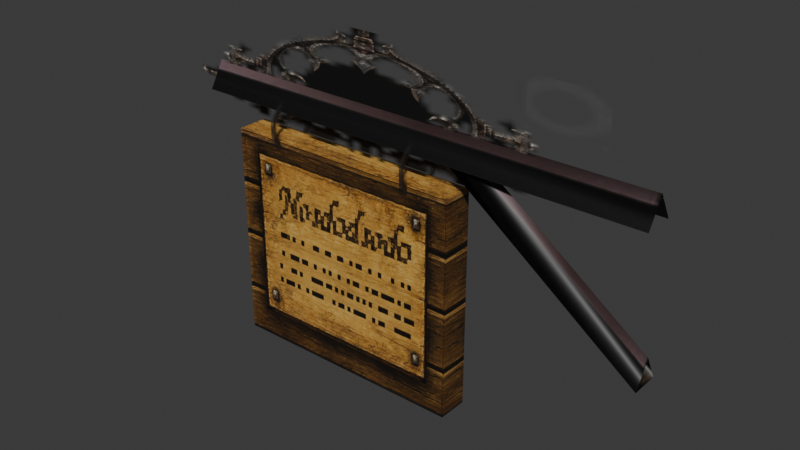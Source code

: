 # Source: source.blend  (saved by Blender 5.2.45; exported with 4.5.12 LTS)
import bpy
from mathutils import Matrix  # noqa: F401  (used for matrix-valued properties, if any)

bpy.ops.wm.read_factory_settings(use_empty=True)
scene = bpy.context.scene
scene.name = 'Sign01'

# ---- collections
col_collection = bpy.data.collections.new('Collection'); scene.collection.children.link(col_collection)

# ---- images (referenced by path relative to the original .blend; pixels are not part of the script)
import os
ASSET_DIR = os.environ.get("B2B_ASSET_DIR", "")  # directory of the original .blend (textures are referenced by path, not embedded)
HERE = os.path.dirname(os.path.abspath(__file__))  # packed textures are extracted next to this script under _unpacked/

def load_image(name, relpath, width, height, colorspace="sRGB"):
    """Load a texture the original file referenced (path relative to the .blend, or extracted next to this script)."""
    p = next((c for c in (os.path.join(HERE, relpath), os.path.join(ASSET_DIR, relpath)) if relpath and os.path.exists(c)), "")
    if p:
        img = bpy.data.images.load(p, check_existing=True)
        img.name = name
    else:  # same state as the original file: an image datablock whose file is absent (Cycles renders it pink)
        img = bpy.data.images.new(name, width, height)
        img.source = "FILE"
        img.filepath = "//" + (relpath or name)
    img.colorspace_settings.name = colorspace
    return img
img_notice_jpg = load_image('notice.jpg', '_unpacked/notice.02b5307b.jpg', 512, 512, 'sRGB')
img_signboard_tga = load_image('signboard.tga', '_unpacked/signboard.71d2728c.tga', 512, 256, 'sRGB')
img_doorknob_tga = load_image('doorknob.tga', '_unpacked/doorknob.174e0e21.tga', 128, 128, 'sRGB')

# ---- materials (node trees are filled in below, after node groups)
mat_notice_jpg = bpy.data.materials.new('notice.jpg')
mat_notice_jpg.diffuse_color = (0.864, 0.9874, 0.7384, 1.0)
mat_signboard_tga = bpy.data.materials.new('signboard.tga')
mat_signboard_tga.diffuse_color = (0.4886, 0.9537, 0.9985, 1.0)
mat_doorknob_tga = bpy.data.materials.new('doorknob.tga')
mat_doorknob_tga.diffuse_color = (0.6424, 0.6878, 0.7254, 1.0)

# ---- material node trees
mat_notice_jpg.use_nodes = True; mat_notice_jpg.node_tree.nodes.clear()
_N = mat_notice_jpg.node_tree.nodes; _L = mat_notice_jpg.node_tree.links
n0 = _N.new('ShaderNodeBsdfPrincipled'); n0.name = 'Principled BSDF'; n0.location = (-200, 100)
n0.inputs[10].default_value = 0.005
n1 = _N.new('ShaderNodeOutputMaterial'); n1.name = 'Material Output'; n1.location = (200, 100)
n2 = _N.new('ShaderNodeTexImage'); n2.name = 'Image Texture'; n2.location = (-600, 100)
n2.image = img_notice_jpg
_L.new(n0.outputs[0], n1.inputs[0])
_L.new(n2.outputs[0], n0.inputs[0])
n1.is_active_output = True
mat_signboard_tga.use_nodes = True; mat_signboard_tga.node_tree.nodes.clear()
_N = mat_signboard_tga.node_tree.nodes; _L = mat_signboard_tga.node_tree.links
n0 = _N.new('ShaderNodeBsdfPrincipled'); n0.name = 'Principled BSDF'; n0.location = (-200, 100)
n0.inputs[10].default_value = 0.005
n1 = _N.new('ShaderNodeOutputMaterial'); n1.name = 'Material Output'; n1.location = (200, 100)
n2 = _N.new('ShaderNodeTexImage'); n2.name = 'Image Texture'; n2.location = (-600, 100)
n2.image = img_signboard_tga
_L.new(n0.outputs[0], n1.inputs[0])
_L.new(n2.outputs[0], n0.inputs[0])
_L.new(n2.outputs[1], n0.inputs[4])
n1.is_active_output = True
mat_doorknob_tga.use_nodes = True; mat_doorknob_tga.node_tree.nodes.clear()
_N = mat_doorknob_tga.node_tree.nodes; _L = mat_doorknob_tga.node_tree.links
n0 = _N.new('ShaderNodeBsdfPrincipled'); n0.name = 'Principled BSDF'; n0.location = (-200, 100)
n0.inputs[10].default_value = 0.005
n1 = _N.new('ShaderNodeOutputMaterial'); n1.name = 'Material Output'; n1.location = (200, 100)
n2 = _N.new('ShaderNodeTexImage'); n2.name = 'Image Texture'; n2.location = (-600, 100)
n2.image = img_doorknob_tga
_L.new(n0.outputs[0], n1.inputs[0])
_L.new(n2.outputs[0], n0.inputs[0])
_L.new(n2.outputs[1], n0.inputs[4])
n1.is_active_output = True

# ---- world
world_world = bpy.data.worlds.new('World'); scene.world = world_world
world_world.use_nodes = True; world_world.node_tree.nodes.clear()
_N = world_world.node_tree.nodes; _L = world_world.node_tree.links
n0 = _N.new('ShaderNodeOutputWorld'); n0.name = 'World Output'; n0.location = (200, 100)
n1 = _N.new('ShaderNodeBackground'); n1.name = 'Background'; n1.location = (-200, 100)
n1.inputs[0].default_value = (0.05088, 0.05088, 0.05088, 1.0)
_L.new(n1.outputs[0], n0.inputs[0])
n0.is_active_output = True
world_world.color = (0.05088, 0.05088, 0.05088)
world_world.sun_shadow_jitter_overblur = 0.0

# ---- meshes
me_sign01 = bpy.data.meshes.new('Sign01')
me_sign01.from_pydata([(-0.1274, 1.691, 66.26), (-112.3, 5.321, 59.97), (-112.3, 1.691, 66.26), (-0.1274, 5.321, 59.97), (-0.1274, -1.941, 59.97), (-112.3, -1.941, 59.97), (0.9242, 1.691, 32.77), (-43.84, 5.053, 59.94), (-35.82, 1.691, 59.86), (0.8, 5.053, 26.65), (-43.84, -1.672, 59.94), (0.8, -1.672, 26.65), (-102.9, 5.141, 0.051), (-102.9, 5.141, 52.91), (-102.4, 4.891, 52.51), (-102.4, 4.891, 0.4508), (-43.7, 5.141, 52.91), (-44.15, 4.891, 52.51), (-43.7, 5.141, 0.051), (-44.15, 4.891, 0.4508), (-102.9, -2.278, 0.051), (-43.7, -2.278, 0.051), (-44.15, -2.028, 0.4508), (-102.4, -2.028, 0.4508), (-43.7, -2.278, 52.91), (-44.15, -2.028, 52.51), (-102.9, -2.278, 52.91), (-102.4, -2.028, 52.51), (-118.9, 1.495, 55.2), (-11.05, 1.495, 55.2), (-11.05, 1.495, 81.77), (-118.9, 1.495, 81.77), (-90.41, 7.931, 49.76), (-90.41, -4.635, 49.76), (-90.41, -4.635, 62.33), (-90.41, 7.931, 62.33), (-54.09, 7.931, 49.76), (-54.09, -4.635, 49.76), (-54.09, -4.635, 62.33), (-54.09, 7.931, 62.33)], [], [(0, 1, 2), (0, 3, 1), (4, 2, 5), (4, 0, 2), (2, 1, 5), (6, 7, 8), (6, 9, 7), (9, 10, 7), (9, 11, 10), (11, 8, 10), (11, 6, 8), (8, 7, 10), (12, 13, 14), (14, 15, 12), (13, 16, 17), (17, 14, 13), (16, 18, 19), (19, 17, 16), (18, 12, 15), (15, 19, 18), (15, 14, 17), (17, 19, 15), (20, 21, 22), (22, 23, 20), (21, 24, 25), (25, 22, 21), (24, 26, 27), (27, 25, 24), (26, 20, 23), (23, 27, 26), (23, 22, 25), (25, 27, 23), (12, 18, 21), (21, 20, 12), (18, 16, 24), (24, 21, 18), (16, 13, 26), (26, 24, 16), (13, 12, 20), (20, 26, 13), (28, 29, 30), (30, 31, 28), (32, 33, 34), (34, 35, 32), (36, 37, 38), (38, 39, 36)])
me_sign01.polygons.foreach_set('use_smooth', [True] * 46)
me_sign01.polygons.foreach_set('material_index', [0, 0, 0, 0, 0, 0, 0, 0, 0, 0, 0, 0, 0, 0, 0, 0, 0, 0, 0, 0, 0, 0, 0, 0, 0, 0, 0, 0, 0, 0, 0, 0, 0, 0, 0, 0, 0, 0, 0, 0, 1, 1, 2, 2, 2, 2])
_k = set([(0, 1), (1, 2), (2, 5), (7, 8), (7, 10), (8, 10), (12, 13), (12, 15), (12, 18), (12, 20), (13, 14), (13, 16), (13, 26), (14, 15), (14, 17), (15, 19), (16, 17), (16, 18), (16, 24), (17, 19), (18, 19), (18, 21), (20, 21), (20, 23), (20, 26), (21, 22), (21, 24), (22, 23), (22, 25), (23, 27), (24, 25), (24, 26), (25, 27), (26, 27)])
me_sign01.attributes.new('sharp_edge', 'BOOLEAN', 'EDGE').data.foreach_set('value', [ (min(e.vertices), max(e.vertices)) in _k for e in me_sign01.edges])
_uv = me_sign01.uv_layers.new(name='Float2')
_uv.uv.foreach_set('vector', [0.0024, 0.3144, 0.0446, 0.0041, 0.0024, 0.0041, 0.0024, 0.3144, 0.0446, 0.3144, 0.0446, 0.0041, 0.0446, 0.3144, 0.0024, 0.0041, 0.0446, 0.0041, 0.0446, 0.3144, 0.0024, 0.3144, 0.0024, 0.0041, 0.0024, 0.0041, 0.0446, 0.0041, 0.0446, 0.0041, 0.0034, 0.3144, 0.0446, 0.0041, 0.0036, 0.0042, 0.0034, 0.3144, 0.0449, 0.3142, 0.0446, 0.0041, 0.0449, 0.3142, 0.0446, 0.0041, 0.0446, 0.0041, 0.0449, 0.3142, 0.0449, 0.3142, 0.0446, 0.0041, 0.0449, 0.3142, 0.0036, 0.0042, 0.0446, 0.0041, 0.0449, 0.3142, 0.0034, 0.3144, 0.0036, 0.0042, 0.0036, 0.0042, 0.0446, 0.0041, 0.0446, 0.0041, 0.9995, 0.3193, 0.9995, 1.004, 0.9919, 0.9991, 0.9919, 0.9991, 0.9919, 0.3245, 0.9995, 0.3193, 0.9995, 1.004, 0.0005, 0.9995, 0.008047, 0.9944, 0.008047, 0.9944, 0.9919, 0.9991, 0.9995, 1.004, 0.0005, 0.9995, -0.0015, 0.3218, 0.006078, 0.3269, 0.006078, 0.3269, 0.008047, 0.9944, 0.0005, 0.9995, -0.0015, 0.3218, 0.9995, 0.3193, 0.9919, 0.3245, 0.9919, 0.3245, 0.006078, 0.3269, -0.0015, 0.3218, 0.9919, 0.3245, 0.9919, 0.9991, 0.008047, 0.9944, 0.008047, 0.9944, 0.006078, 0.3269, 0.9919, 0.3245, 0.0005, 0.3218, 0.9995, 0.3218, 0.9919, 0.3269, 0.9919, 0.3269, 0.008055, 0.3269, 0.0005, 0.3218, 0.9995, 0.3218, 0.9995, 0.9995, 0.9919, 0.9944, 0.9919, 0.9944, 0.9919, 0.3269, 0.9995, 0.3218, 0.9995, 0.9995, 0.0005, 0.9995, 0.008055, 0.9944, 0.008055, 0.9944, 0.9919, 0.9944, 0.9995, 0.9995, 0.0005, 0.9995, 0.0005, 0.3218, 0.008055, 0.3269, 0.008055, 0.3269, 0.008055, 0.9944, 0.0005, 0.9995, 0.008055, 0.3269, 0.9919, 0.3269, 0.9919, 0.9944, 0.9919, 0.9944, 0.008055, 0.9944, 0.008055, 0.3269, 0.2196, 0.3856, 0.9187, 0.4018, 0.9156, 0.3488, 0.9156, 0.3488, 0.2234, 0.3411, 0.2196, 0.3856, 0.9463, 0.3233, 0.9463, 0.9971, 0.9985, 0.9973, 0.9985, 0.9973, 0.9975, 0.3223, 0.9463, 0.3233, 0.8328, 0.5067, 0.2294, 0.5062, 0.2303, 0.4364, 0.2303, 0.4364, 0.8298, 0.4441, 0.8328, 0.5067, 0.071, 0.9905, 0.0719, 0.324, 0.0049, 0.3254, 0.0049, 0.3254, 0.0049, 0.9919, 0.071, 0.9905, 0.0005, 0.0005, 0.9995, 0.0005, 0.9995, 0.9995, 0.9995, 0.9995, 0.0005, 0.9995, 0.0005, 0.0005, 0.0005, 0.9995, 0.0005, 0.0005, 0.9995, 0.0005, 0.9995, 0.0005, 0.9995, 0.9995, 0.0005, 0.9995, 0.0005, 0.9995, 0.0005, 0.0005, 0.9995, 0.0005, 0.9995, 0.0005, 0.9995, 0.9995, 0.0005, 0.9995])
me_sign01.materials.append(mat_notice_jpg)
me_sign01.materials.append(mat_signboard_tga)
me_sign01.materials.append(mat_doorknob_tga)
me_sign01.update()
me_sign01.normals_split_custom_set([tuple(v) for v in zip(*[iter([5.739e-06, 0.5002, 0.8659, 0.0, 0.866, 0.5, 0.0, -0.5, 0.866, 1.784e-05, 0.5, 0.866, 0.0, 0.866, 0.5, 0.0, 0.866, 0.5, 0.0, -0.866, 0.5, 0.0, -0.5, 0.866, 0.0, -0.866, 0.5, 0.0, -0.866, 0.5, 5.739e-06, 0.5002, 0.8659, 0.0, -0.5, 0.866, -1.0, 0.0, 0.0, -1.0, 0.0, 0.0, -1.0, 0.0, 0.0, 0.5368, 0.431, 0.7253, 0.04993, 0.9963, 0.06994, 0.5356, -0.4354, 0.7236, 0.5368, 0.431, 0.7253, -0.5181, 0.4989, -0.6947, 0.04993, 0.9963, 0.06994, -0.5181, 0.4989, -0.6947, -0.5186, -0.4976, -0.6953, 0.04993, 0.9963, 0.06994, -0.5181, 0.4989, -0.6947, 0.04841, -0.9965, 0.06792, -0.5186, -0.4976, -0.6953, 0.04841, -0.9965, 0.06792, 0.5356, -0.4354, 0.7236, -0.5186, -0.4976, -0.6953, 0.04841, -0.9965, 0.06792, 0.5368, 0.431, 0.7253, 0.5356, -0.4354, 0.7236, 0.01022, 0.0, 0.9999, 0.01022, 0.0, 0.9999, 0.01022, 0.0, 0.9999, 0.4878, 0.873, 0.0, 0.4878, 0.873, 0.0, 0.4878, 0.873, 0.0, 0.4878, 0.873, 0.0, 0.4878, 0.873, 0.0, 0.4878, 0.873, 0.0, 0.0, 0.8479, -0.5302, 0.0, 0.8479, -0.5302, 0.0, 0.8479, -0.5302, 0.0, 0.8479, -0.5302, 0.0, 0.8479, -0.5302, 0.0, 0.8479, -0.5302, -0.4878, 0.873, 0.0, -0.4878, 0.873, 0.0, -0.4878, 0.873, 0.0, -0.4878, 0.873, 0.0, -0.4878, 0.873, 0.0, -0.4878, 0.873, 0.0, 0.0, 0.8479, 0.5302, 0.0, 0.8479, 0.5302, 0.0, 0.8479, 0.5302, 0.0, 0.8479, 0.5302, 0.0, 0.8479, 0.5302, 0.0, 0.8479, 0.5302, 0.0, 1.0, 0.0, 0.0, 1.0, 0.0, 0.0, 1.0, 0.0, 0.0, 1.0, 0.0, 0.0, 1.0, 0.0, 0.0, 1.0, 0.0, 0.0, -0.8479, 0.5302, 0.0, -0.8479, 0.5302, 0.0, -0.8479, 0.5302, 0.0, -0.8479, 0.5302, 0.0, -0.8479, 0.5302, 0.0, -0.8479, 0.5302, -0.4878, -0.873, 0.0, -0.4878, -0.873, 0.0, -0.4878, -0.873, 0.0, -0.4878, -0.873, 0.0, -0.4878, -0.873, 0.0, -0.4878, -0.873, 0.0, 0.0, -0.8479, -0.5302, 0.0, -0.8479, -0.5302, 0.0, -0.8479, -0.5302, 0.0, -0.8479, -0.5302, 0.0, -0.8479, -0.5302, 0.0, -0.8479, -0.5302, 0.4878, -0.873, 0.0, 0.4878, -0.873, 0.0, 0.4878, -0.873, 0.0, 0.4878, -0.873, 0.0, 0.4878, -0.873, 0.0, 0.4878, -0.873, 0.0, 0.0, -1.0, 0.0, 0.0, -1.0, 0.0, 0.0, -1.0, 0.0, 0.0, -1.0, 0.0, 0.0, -1.0, 0.0, 0.0, -1.0, 0.0, 0.0, 0.0, -1.0, 0.0, 0.0, -1.0, 0.0, 0.0, -1.0, 0.0, 0.0, -1.0, 0.0, 0.0, -1.0, 0.0, 0.0, -1.0, 1.0, 0.0, 0.0, 1.0, 0.0, 0.0, 1.0, 0.0, 0.0, 1.0, 0.0, 0.0, 1.0, 0.0, 0.0, 1.0, 0.0, 0.0, 0.0, 0.0, 1.0, 0.0, 0.0, 1.0, 0.0, 0.0, 1.0, 0.0, 0.0, 1.0, 0.0, 0.0, 1.0, 0.0, 0.0, 1.0, -1.0, 0.0, 0.0, -1.0, 0.0, 0.0, -1.0, 0.0, 0.0, -1.0, 0.0, 0.0, -1.0, 0.0, 0.0, -1.0, 0.0, 0.0, 0.0, -1.0, 0.0, 0.0, -1.0, 0.0, 0.0, -1.0, 0.0, 0.0, -1.0, 0.0, 0.0, -1.0, 0.0, 0.0, -1.0, 0.0, -1.0, 0.0, 0.0, -1.0, 0.0, 0.0, -1.0, 0.0, 0.0, -1.0, 0.0, 0.0, -1.0, 0.0, 0.0, -1.0, 0.0, 0.0, -1.0, 0.0, 0.0, -1.0, 0.0, 0.0, -1.0, 0.0, 0.0, -1.0, 0.0, 0.0, -1.0, 0.0, 0.0, -1.0, 0.0, 0.0])] * 3)])
arm_sign01_skeleton = bpy.data.armatures.new('Sign01_skeleton')  # bones are not reproduced

# ---- objects
ob_sign01_skeleton = bpy.data.objects.new('Sign01_skeleton', arm_sign01_skeleton)
ob_sign01 = bpy.data.objects.new('Sign01', me_sign01)

# ---- transforms, parenting, visibility, modifiers, constraints
ob_sign01_skeleton.location = (0.0, 0.0, 0.0)
ob_sign01_skeleton.show_in_front = True
ob_sign01.parent = ob_sign01_skeleton
ob_sign01.location = (0.0, 0.0, 0.0)
_vg = ob_sign01.vertex_groups.new(name='Bone01')
_vg.add([0, 1, 2, 3, 4, 5, 6, 7, 8, 9, 10, 11, 28, 29, 30, 31], 1.0, 'REPLACE')
_vg = ob_sign01.vertex_groups.new(name='Bone02')
_vg.add([12, 13, 14, 15, 16, 17, 18, 19, 20, 21, 22, 23, 24, 25, 26, 27, 32, 33, 34, 35, 36, 37, 38, 39], 1.0, 'REPLACE')
_vg = ob_sign01.vertex_groups.new(name='Bone03')
_vg = ob_sign01.vertex_groups.new(name='Cylinder01')
_m = ob_sign01.modifiers.new('Armature', 'ARMATURE')
_m.object = ob_sign01_skeleton

# ---- collection membership
scene.collection.objects.link(ob_sign01_skeleton)
scene.collection.objects.link(ob_sign01)

# ---- scene / render settings (as saved in the file)
scene.frame_start = 0; scene.frame_end = 20; scene.frame_set(0)
scene.render.engine = 'BLENDER_EEVEE_NEXT'
scene.render.bake_bias = 0.0
scene.render.bake_samples = 0
scene.render.compositor_device = 'GPU'
scene.eevee.use_volume_custom_range = False
scene.eevee.fast_gi_thickness_near = 0.1
scene.eevee.fast_gi_thickness_far = 0.0
scene.eevee.ray_tracing_options.screen_trace_thickness = 0.1
bpy.context.view_layer.update()

# ---- added for rendering (the .blend has no active camera and no usable light): camera, sun
cam_auto = bpy.data.cameras.new('AutoCamera')
cam_auto.lens = 50.0
cam_auto.sensor_width = 36.0
cam_auto.clip_end = 2363.61
ob_auto_camera = bpy.data.objects.new('AutoCamera', cam_auto)
scene.collection.objects.link(ob_auto_camera)
ob_auto_camera.location = (75.7024, -159.967, 148.655)
ob_auto_camera.rotation_euler = (1.09748, -7.21219e-08, 0.694738)
scene.camera = ob_auto_camera
light_auto_sun = bpy.data.lights.new('AutoSun', 'SUN')
light_auto_sun.energy = 3.0
light_auto_sun.angle = 0.0523599
ob_auto_sun = bpy.data.objects.new('AutoSun', light_auto_sun)
scene.collection.objects.link(ob_auto_sun)
ob_auto_sun.rotation_euler = (0.872665, 0.174533, 0.523599)
bpy.context.view_layer.update()
